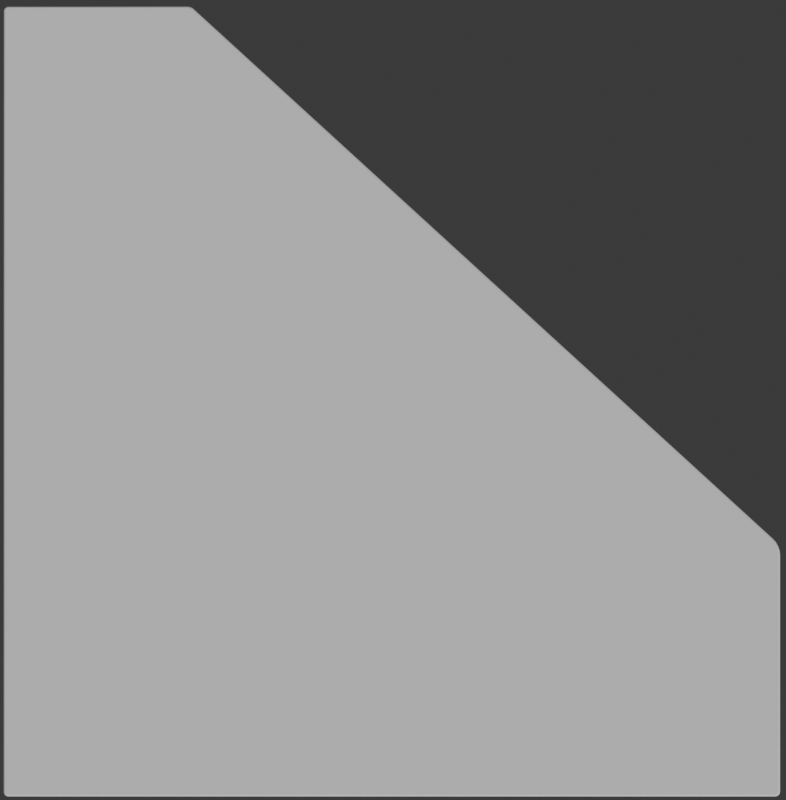 # Source: SR71R-panelr1.blend  (saved by Blender 5.0.118; exported with 4.5.12 LTS)
import bpy
from mathutils import Matrix  # noqa: F401  (used for matrix-valued properties, if any)

bpy.ops.wm.read_factory_settings(use_empty=True)
scene = bpy.context.scene
scene.name = 'Scene'

# ---- collections
col_render = bpy.data.collections.new('Render'); scene.collection.children.link(col_render)
col_body = bpy.data.collections.new('Body'); col_render.children.link(col_body)
col_clock = bpy.data.collections.new('Clock')  # instanced only; not linked into the scene
col_fuel = bpy.data.collections.new('Fuel')  # instanced only; not linked into the scene
col_fuelflow = bpy.data.collections.new('FuelFlow')  # instanced only; not linked into the scene
col_altimeter = bpy.data.collections.new('Altimeter')  # instanced only; not linked into the scene
col_vsi = bpy.data.collections.new('VSI')  # instanced only; not linked into the scene
col_windowlights = bpy.data.collections.new('WindowLights')  # instanced only; not linked into the scene

# ---- materials (node trees are filled in below, after node groups)
mat_paintedblackmetal = bpy.data.materials.new('PaintedBlackMetal')

# ---- material node trees

# ---- world
world_world = bpy.data.worlds.new('World'); scene.world = world_world
world_world.use_nodes = True; world_world.node_tree.nodes.clear()
_N = world_world.node_tree.nodes; _L = world_world.node_tree.links
n0 = _N.new('ShaderNodeOutputWorld'); n0.name = 'World Output'; n0.location = (300, 300)
n1 = _N.new('ShaderNodeBackground'); n1.name = 'Background'; n1.location = (10, 300)
n1.inputs[0].default_value = (0.05088, 0.05088, 0.05088, 1.0)
_L.new(n1.outputs[0], n0.inputs[0])
n0.is_active_output = True
world_world.color = (0.05088, 0.05088, 0.05088)
world_world.sun_shadow_jitter_overblur = 0.0

# ---- cameras
cam_camera = bpy.data.cameras.new('Camera')
cam_camera.type = 'ORTHO'
cam_camera.clip_end = 100.0
cam_camera.ortho_scale = 0.236

# ---- meshes
me_plane = bpy.data.meshes.new('Plane')
me_plane.from_pydata([(-0.3831, -0.6799, 0.0), (-0.6438, -0.1898, 0.0), (0.872, -0.2078, 0.0), (0.8587, -0.1776, 0.0), (0.871, -0.2, 0.0), (0.8681, -0.1915, 0.0), (0.8638, -0.1836, 0.0), (-0.6345, -0.6799, 0.0), (-0.6438, -0.6706, 0.0), (-0.638, -0.6792, 0.0), (-0.641, -0.6772, 0.0), (-0.6431, -0.6741, 0.0), (0.872, -0.6706, 0.0), (0.8627, -0.6799, 0.0), (0.8713, -0.6741, 0.0), (0.8693, -0.6772, 0.0), (0.8663, -0.6792, 0.0), (-0.6438, 0.8545, 0.0), (-0.6357, 0.8626, 0.0), (-0.6431, 0.8576, 0.0), (-0.6414, 0.8602, 0.0), (-0.6388, 0.862, 0.0), (-0.2859, 0.8626, 0.0), (-0.2736, 0.8578, 0.0), (-0.2828, 0.8622, 0.0), (-0.2793, 0.8612, 0.0), (-0.2761, 0.8597, 0.0), (0.8558, -0.1803, 0.0), (0.8605, -0.1859, 0.0), (0.8645, -0.1931, 0.0), (0.8671, -0.2009, 0.0), (0.8681, -0.2081, 0.0), (-0.6398, -0.6702, 0.0), (-0.6398, -0.1898, 0.0), (0.8681, -0.6702, 0.0), (0.8676, -0.6726, 0.0), (0.8664, -0.6743, 0.0), (0.8647, -0.6755, 0.0), (0.8623, -0.676, 0.0), (-0.3831, -0.676, 0.0), (-0.6341, -0.676, 0.0), (-0.6365, -0.6755, 0.0), (-0.6382, -0.6743, 0.0), (-0.6394, -0.6726, 0.0), (-0.6398, 0.8542, 0.0), (-0.6394, 0.8561, 0.0), (-0.6386, 0.8574, 0.0), (-0.6373, 0.8583, 0.0), (-0.6353, 0.8587, 0.0), (-0.2861, 0.8587, 0.0), (-0.2836, 0.8584, 0.0), (-0.2808, 0.8575, 0.0), (-0.2781, 0.8563, 0.0), (-0.2761, 0.8548, 0.0), (-0.3831, -0.6799, -0.02), (-0.6438, -0.1898, -0.02), (0.872, -0.2078, -0.02), (0.8587, -0.1776, -0.02), (0.871, -0.2, -0.02), (0.8681, -0.1915, -0.02), (0.8638, -0.1836, -0.02), (-0.6345, -0.6799, -0.02), (-0.6438, -0.6706, -0.02), (-0.638, -0.6792, -0.02), (-0.641, -0.6772, -0.02), (-0.6431, -0.6741, -0.02), (0.872, -0.6706, -0.02), (0.8627, -0.6799, -0.02), (0.8713, -0.6741, -0.02), (0.8693, -0.6772, -0.02), (0.8663, -0.6792, -0.02), (-0.6438, 0.8545, -0.02), (-0.6357, 0.8626, -0.02), (-0.6431, 0.8576, -0.02), (-0.6414, 0.8602, -0.02), (-0.6388, 0.862, -0.02), (-0.2859, 0.8626, -0.02), (-0.2736, 0.8578, -0.02), (-0.2828, 0.8622, -0.02), (-0.2793, 0.8612, -0.02), (-0.2761, 0.8597, -0.02)], [], [(33, 32, 43, 42, 41, 40, 39, 38, 37, 36, 35, 34, 31, 30, 29, 28, 27, 53, 52, 51, 50, 49, 48, 47, 46, 45, 44), (28, 6, 3, 27), (29, 5, 6, 28), (30, 4, 5, 29), (31, 2, 4, 30), (33, 1, 8, 32), (34, 12, 2, 31), (35, 14, 12, 34), (36, 15, 14, 35), (37, 16, 15, 36), (38, 13, 16, 37), (39, 0, 13, 38), (40, 7, 0, 39), (41, 9, 7, 40), (42, 10, 9, 41), (43, 11, 10, 42), (32, 8, 11, 43), (44, 17, 1, 33), (45, 19, 17, 44), (46, 20, 19, 45), (47, 21, 20, 46), (48, 18, 21, 47), (49, 22, 18, 48), (50, 24, 22, 49), (51, 25, 24, 50), (52, 26, 25, 51), (53, 23, 26, 52), (27, 3, 23, 53), (3, 6, 60, 57), (6, 5, 59, 60), (5, 4, 58, 59), (4, 2, 56, 58), (8, 1, 55, 62), (2, 12, 66, 56), (12, 14, 68, 66), (14, 15, 69, 68), (15, 16, 70, 69), (16, 13, 67, 70), (13, 0, 54, 67), (0, 7, 61, 54), (7, 9, 63, 61), (9, 10, 64, 63), (10, 11, 65, 64), (11, 8, 62, 65), (1, 17, 71, 55), (17, 19, 73, 71), (19, 20, 74, 73), (20, 21, 75, 74), (21, 18, 72, 75), (18, 22, 76, 72), (22, 24, 78, 76), (24, 25, 79, 78), (25, 26, 80, 79), (26, 23, 77, 80), (23, 3, 57, 77)])
me_plane.polygons.foreach_set('use_smooth', [True] * 55)
_uv = me_plane.uv_layers.new(name='UVMap')
_uv.uv.foreach_set('vector', [0.003589, 0.2878, 0.003589, 0.006958, 0.00387, 0.005546, 0.004541, 0.004541, 0.005546, 0.00387, 0.006958, 0.003589, 0.1537, 0.003589, 0.8817, 0.003589, 0.8831, 0.00387, 0.8841, 0.004541, 0.8848, 0.005546, 0.8851, 0.006958, 0.8851, 0.2771, 0.8845, 0.2813, 0.883, 0.2859, 0.8807, 0.2901, 0.8779, 0.2933, 0.1553, 0.9534, 0.154, 0.9543, 0.1525, 0.9551, 0.1509, 0.9555, 0.1494, 0.9557, 0.006233, 0.9557, 0.005099, 0.9555, 0.004329, 0.955, 0.003815, 0.9542, 0.003589, 0.9531, 0.8807, 0.2901, 0.8826, 0.2914, 0.8796, 0.2949, 0.8779, 0.2933, 0.883, 0.2859, 0.8851, 0.2868, 0.8826, 0.2914, 0.8807, 0.2901, 0.8845, 0.2813, 0.8868, 0.2818, 0.8851, 0.2868, 0.883, 0.2859, 0.8851, 0.2771, 0.8874, 0.2773, 0.8868, 0.2818, 0.8845, 0.2813, 0.003589, 0.2878, 0.001293, 0.2878, 0.001293, 0.006732, 0.003589, 0.006958, 0.8851, 0.006958, 0.8874, 0.006732, 0.8874, 0.2773, 0.8851, 0.2771, 0.8848, 0.005546, 0.887, 0.004651, 0.8874, 0.006732, 0.8851, 0.006958, 0.8841, 0.004541, 0.8858, 0.002886, 0.887, 0.004651, 0.8848, 0.005546, 0.8831, 0.00387, 0.884, 0.001707, 0.8858, 0.002886, 0.8841, 0.004541, 0.8817, 0.003589, 0.8819, 0.001293, 0.884, 0.001707, 0.8831, 0.00387, 0.1537, 0.003589, 0.1537, 0.001293, 0.8819, 0.001293, 0.8817, 0.003589, 0.006958, 0.003589, 0.006732, 0.001293, 0.1537, 0.001293, 0.1537, 0.003589, 0.005546, 0.00387, 0.004651, 0.001707, 0.006732, 0.001293, 0.006958, 0.003589, 0.004541, 0.004541, 0.002886, 0.002886, 0.004651, 0.001707, 0.005546, 0.00387, 0.00387, 0.005546, 0.001707, 0.004651, 0.002886, 0.002886, 0.004541, 0.004541, 0.003589, 0.006958, 0.001293, 0.006732, 0.001707, 0.004651, 0.00387, 0.005546, 0.003589, 0.9531, 0.001293, 0.9533, 0.001293, 0.2878, 0.003589, 0.2878, 0.003815, 0.9542, 0.001652, 0.9551, 0.001293, 0.9533, 0.003589, 0.9531, 0.004329, 0.955, 0.002674, 0.9566, 0.001652, 0.9551, 0.003815, 0.9542, 0.005099, 0.9555, 0.004203, 0.9577, 0.002674, 0.9566, 0.004329, 0.955, 0.006233, 0.9557, 0.006007, 0.958, 0.004203, 0.9577, 0.005099, 0.9555, 0.1494, 0.9557, 0.1495, 0.958, 0.006007, 0.958, 0.006233, 0.9557, 0.1509, 0.9555, 0.1513, 0.9578, 0.1495, 0.958, 0.1494, 0.9557, 0.1525, 0.9551, 0.1533, 0.9572, 0.1513, 0.9578, 0.1509, 0.9555, 0.154, 0.9543, 0.1552, 0.9563, 0.1533, 0.9572, 0.1525, 0.9551, 0.1553, 0.9534, 0.1567, 0.9552, 0.1552, 0.9563, 0.154, 0.9543, 0.8779, 0.2933, 0.8796, 0.2949, 0.1567, 0.9552, 0.1553, 0.9534, 0.9328, 0.2909, 0.9328, 0.2869, 0.9445, 0.2869, 0.9445, 0.2909, 0.9328, 0.2869, 0.9328, 0.282, 0.9445, 0.282, 0.9445, 0.2869, 0.9328, 0.282, 0.9328, 0.2768, 0.9445, 0.2768, 0.9445, 0.282, 0.9328, 0.2768, 0.9328, 0.2722, 0.9445, 0.2722, 0.9445, 0.2768, 0.9042, 0.945, 0.9042, 0.6658, 0.9159, 0.6658, 0.9159, 0.945, 0.9328, 0.2722, 0.9328, 0.004852, 0.9445, 0.004852, 0.9445, 0.2722, 0.9328, 0.004852, 0.9328, 0.002858, 0.9445, 0.002858, 0.9445, 0.004852, 0.9328, 0.002858, 0.9328, 0.001293, 0.9445, 0.001293, 0.9445, 0.002858, 0.9185, 0.8783, 0.9185, 0.8764, 0.9302, 0.8764, 0.9302, 0.8783, 0.9185, 0.8764, 0.9185, 0.8743, 0.9302, 0.8743, 0.9302, 0.8764, 0.9185, 0.8743, 0.9185, 0.1509, 0.9302, 0.1509, 0.9302, 0.8743, 0.9185, 0.1509, 0.9185, 0.00493, 0.9302, 0.00493, 0.9302, 0.1509, 0.9185, 0.00493, 0.9185, 0.00291, 0.9302, 0.00291, 0.9302, 0.00493, 0.9185, 0.00291, 0.9185, 0.001293, 0.9302, 0.001293, 0.9302, 0.00291, 0.9042, 0.9487, 0.9042, 0.9471, 0.9159, 0.9471, 0.9159, 0.9487, 0.9042, 0.9471, 0.9042, 0.945, 0.9159, 0.945, 0.9159, 0.9471, 0.9042, 0.6658, 0.9042, 0.004763, 0.9159, 0.004763, 0.9159, 0.6658, 0.9042, 0.004763, 0.9042, 0.00293, 0.9159, 0.00293, 0.9159, 0.004763, 0.9042, 0.00293, 0.9042, 0.001293, 0.9159, 0.001293, 0.9159, 0.00293, 0.89, 0.9987, 0.89, 0.9974, 0.9016, 0.9974, 0.9016, 0.9987, 0.89, 0.9974, 0.89, 0.9957, 0.9016, 0.9957, 0.9016, 0.9974, 0.89, 0.9957, 0.89, 0.8555, 0.9016, 0.8555, 0.9016, 0.9957, 0.89, 0.8555, 0.89, 0.8537, 0.9016, 0.8537, 0.9016, 0.8555, 0.89, 0.8537, 0.89, 0.8516, 0.9016, 0.8516, 0.9016, 0.8537, 0.89, 0.8516, 0.89, 0.8496, 0.9016, 0.8496, 0.9016, 0.8516, 0.89, 0.8496, 0.89, 0.8479, 0.9016, 0.8479, 0.9016, 0.8496, 0.89, 0.8479, 0.89, 0.001293, 0.9016, 0.001293, 0.9016, 0.8479])
me_plane.materials.append(mat_paintedblackmetal)
me_plane.update()

# ---- objects
ob_camera = bpy.data.objects.new('Camera', cam_camera)
ob_clock = bpy.data.objects.new('Clock', None)
ob_altimeter = bpy.data.objects.new('Altimeter', None)
ob_vsi = bpy.data.objects.new('VSI', None)
ob_fuel = bpy.data.objects.new('Fuel', None)
ob_fuelflow = bpy.data.objects.new('FuelFlow', None)
ob_altimeter_001 = bpy.data.objects.new('Altimeter.001', None)
ob_vsi_001 = bpy.data.objects.new('VSI.001', None)
ob_windowlights = bpy.data.objects.new('WindowLights', None)
ob_plane = bpy.data.objects.new('Plane', me_plane)

# ---- transforms, parenting, visibility, modifiers, constraints
ob_camera.location = (0.0, -0.006537, 1.908)
ob_camera.lock_rotations_4d = False
ob_camera.empty_display_type = 'ARROWS'
ob_camera.color = (0.0, 0.0, 0.0, 0.0)
ob_camera.display_type = 'WIRE'
ob_camera.lineart.crease_threshold = 0.0
ob_clock.location = (-0.08494, 0.08013, 0.0)
ob_clock.instance_type = 'COLLECTION'
ob_altimeter.location = (-0.07044, 0.004707, 0.0)
ob_altimeter.instance_type = 'COLLECTION'
ob_vsi.location = (-0.07072, -0.07971, 0.004438)
ob_vsi.instance_type = 'COLLECTION'
ob_fuel.location = (0.01029, -0.08561, 0.003211)
ob_fuel.instance_type = 'COLLECTION'
ob_fuelflow.location = (0.07457, -0.08762, 0.003211)
ob_fuelflow.instance_type = 'COLLECTION'
ob_altimeter_001.location = (-0.07055, 0.007188, 0.0)
ob_altimeter_001.instance_type = 'COLLECTION'
ob_vsi_001.location = (-0.07055, -0.07908, 0.004331)
ob_vsi_001.instance_type = 'COLLECTION'
ob_windowlights.location = (0.0, 0.0, 0.0)
ob_windowlights.instance_type = 'COLLECTION'
ob_plane.location = (-0.0176, -0.02073, 0.0)
ob_plane.scale = (0.1511, 0.1511, 0.1511)
ob_clock.instance_collection = col_clock
ob_fuel.instance_collection = col_fuel
ob_fuelflow.instance_collection = col_fuelflow
ob_altimeter_001.instance_collection = col_altimeter
ob_vsi_001.instance_collection = col_vsi
ob_windowlights.instance_collection = col_windowlights

# ---- collection membership
scene.collection.objects.link(ob_camera)
col_render.objects.link(ob_clock)
col_render.objects.link(ob_altimeter)
col_render.objects.link(ob_vsi)
col_render.objects.link(ob_fuel)
col_render.objects.link(ob_fuelflow)
col_render.objects.link(ob_altimeter_001)
col_render.objects.link(ob_vsi_001)
col_render.objects.link(ob_windowlights)
col_body.objects.link(ob_plane)

# ---- scene / render settings (as saved in the file)
scene.camera = ob_camera
scene.frame_start = 1; scene.frame_end = 250; scene.frame_set(4)
scene.render.engine = 'BLENDER_EEVEE_NEXT'
scene.render.image_settings.compression = 0
scene.render.resolution_x = 1804
scene.render.resolution_y = 1836
scene.render.film_transparent = True
scene.render.bake_bias = 0.0
scene.render.bake_samples = 0
scene.eevee.use_raytracing = True
bpy.context.view_layer.update()

# ---- added for rendering (the .blend has no usable light): sun
light_auto_sun = bpy.data.lights.new('AutoSun', 'SUN')
light_auto_sun.energy = 3.0
light_auto_sun.angle = 0.0523599
ob_auto_sun = bpy.data.objects.new('AutoSun', light_auto_sun)
scene.collection.objects.link(ob_auto_sun)
ob_auto_sun.rotation_euler = (0.872665, 0.174533, 0.523599)
bpy.context.view_layer.update()
